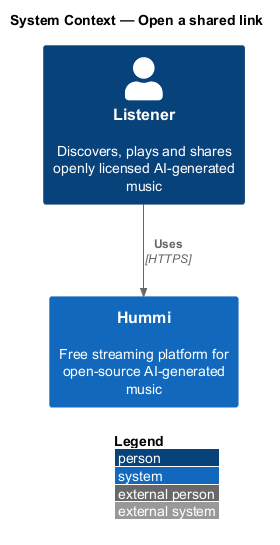

The diagram above was rendered by PlantUML. Its source (embedded in the PNG):
@startuml
!include <C4/C4_Context>
LAYOUT_WITH_LEGEND()
title System Context — Open a shared link

Person(listener, "Listener", "Discovers, plays and shares openly licensed AI-generated music")
System(hummi, "Hummi", "Free streaming platform for open-source AI-generated music")
Rel(listener, hummi, "Uses", "HTTPS")
@enduml